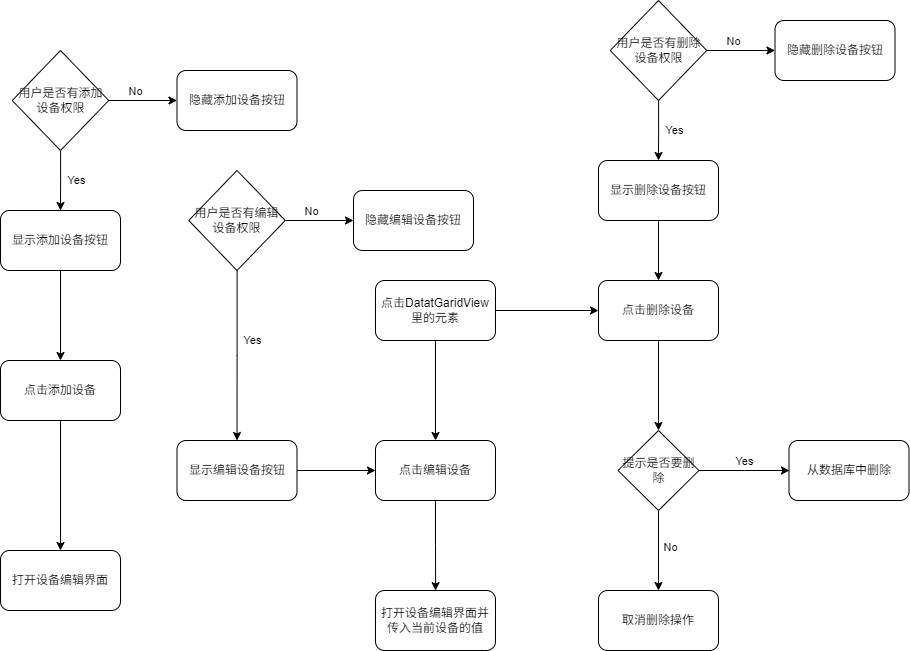

The diagram above was exported from draw.io. Its source (the exported page's mxGraphModel, read from the mxfile embedded in the PNG):
<mxGraphModel dx="1106" dy="1919" grid="1" gridSize="10" guides="1" tooltips="1" connect="1" arrows="1" fold="1" page="1" pageScale="1" pageWidth="827" pageHeight="1169" math="0" shadow="0">
  <root>
    <mxCell id="WIyWlLk6GJQsqaUBKTNV-0" />
    <mxCell id="WIyWlLk6GJQsqaUBKTNV-1" parent="WIyWlLk6GJQsqaUBKTNV-0" />
    <mxCell id="c7A8YVwcJYPzcYRmFqoz-34" value="打开设备编辑界面" style="rounded=1;whiteSpace=wrap;html=1;" parent="WIyWlLk6GJQsqaUBKTNV-1" vertex="1">
      <mxGeometry x="205" y="370" width="120" height="60" as="geometry" />
    </mxCell>
    <mxCell id="c7A8YVwcJYPzcYRmFqoz-35" value="打开设备编辑界面并传入当前设备的值" style="rounded=1;whiteSpace=wrap;html=1;" parent="WIyWlLk6GJQsqaUBKTNV-1" vertex="1">
      <mxGeometry x="580" y="410" width="120" height="60" as="geometry" />
    </mxCell>
    <mxCell id="c7A8YVwcJYPzcYRmFqoz-58" style="edgeStyle=orthogonalEdgeStyle;rounded=0;orthogonalLoop=1;jettySize=auto;html=1;exitX=1;exitY=0.5;exitDx=0;exitDy=0;entryX=0;entryY=0.5;entryDx=0;entryDy=0;" parent="WIyWlLk6GJQsqaUBKTNV-1" source="c7A8YVwcJYPzcYRmFqoz-37" target="c7A8YVwcJYPzcYRmFqoz-48" edge="1">
      <mxGeometry relative="1" as="geometry" />
    </mxCell>
    <mxCell id="c7A8YVwcJYPzcYRmFqoz-37" value="点击DatatGaridView里的元素" style="rounded=1;whiteSpace=wrap;html=1;" parent="WIyWlLk6GJQsqaUBKTNV-1" vertex="1">
      <mxGeometry x="580" y="100" width="120" height="60" as="geometry" />
    </mxCell>
    <mxCell id="c7A8YVwcJYPzcYRmFqoz-43" value="" style="edgeStyle=orthogonalEdgeStyle;rounded=0;orthogonalLoop=1;jettySize=auto;html=1;exitX=0.5;exitY=1;exitDx=0;exitDy=0;entryX=0.5;entryY=0;entryDx=0;entryDy=0;" parent="WIyWlLk6GJQsqaUBKTNV-1" source="c7A8YVwcJYPzcYRmFqoz-37" target="c7A8YVwcJYPzcYRmFqoz-45" edge="1">
      <mxGeometry relative="1" as="geometry">
        <mxPoint x="640" y="160" as="sourcePoint" />
        <mxPoint x="640" y="300" as="targetPoint" />
      </mxGeometry>
    </mxCell>
    <mxCell id="c7A8YVwcJYPzcYRmFqoz-44" style="edgeStyle=orthogonalEdgeStyle;rounded=0;orthogonalLoop=1;jettySize=auto;html=1;exitX=0.5;exitY=1;exitDx=0;exitDy=0;" parent="WIyWlLk6GJQsqaUBKTNV-1" source="c7A8YVwcJYPzcYRmFqoz-45" edge="1">
      <mxGeometry relative="1" as="geometry">
        <mxPoint x="640.0999999999999" y="410.0936170212767" as="targetPoint" />
      </mxGeometry>
    </mxCell>
    <mxCell id="c7A8YVwcJYPzcYRmFqoz-45" value="点击编辑设备" style="rounded=1;whiteSpace=wrap;html=1;" parent="WIyWlLk6GJQsqaUBKTNV-1" vertex="1">
      <mxGeometry x="580" y="260" width="120" height="60" as="geometry" />
    </mxCell>
    <mxCell id="c7A8YVwcJYPzcYRmFqoz-47" style="edgeStyle=orthogonalEdgeStyle;rounded=0;orthogonalLoop=1;jettySize=auto;html=1;exitX=0.5;exitY=1;exitDx=0;exitDy=0;entryX=0.5;entryY=0;entryDx=0;entryDy=0;" parent="WIyWlLk6GJQsqaUBKTNV-1" source="c7A8YVwcJYPzcYRmFqoz-48" target="c7A8YVwcJYPzcYRmFqoz-53" edge="1">
      <mxGeometry relative="1" as="geometry" />
    </mxCell>
    <mxCell id="c7A8YVwcJYPzcYRmFqoz-48" value="点击删除设备" style="whiteSpace=wrap;html=1;rounded=1;" parent="WIyWlLk6GJQsqaUBKTNV-1" vertex="1">
      <mxGeometry x="803" y="100" width="120" height="60" as="geometry" />
    </mxCell>
    <mxCell id="c7A8YVwcJYPzcYRmFqoz-49" value="" style="edgeStyle=orthogonalEdgeStyle;rounded=0;orthogonalLoop=1;jettySize=auto;html=1;" parent="WIyWlLk6GJQsqaUBKTNV-1" source="c7A8YVwcJYPzcYRmFqoz-53" edge="1">
      <mxGeometry relative="1" as="geometry">
        <mxPoint x="994" y="290" as="targetPoint" />
      </mxGeometry>
    </mxCell>
    <mxCell id="c7A8YVwcJYPzcYRmFqoz-50" value="Yes" style="edgeLabel;html=1;align=center;verticalAlign=middle;resizable=0;points=[];" parent="c7A8YVwcJYPzcYRmFqoz-49" vertex="1" connectable="0">
      <mxGeometry x="0.0148" y="2" relative="1" as="geometry">
        <mxPoint y="-8" as="offset" />
      </mxGeometry>
    </mxCell>
    <mxCell id="c7A8YVwcJYPzcYRmFqoz-51" style="edgeStyle=orthogonalEdgeStyle;rounded=0;orthogonalLoop=1;jettySize=auto;html=1;exitX=0.5;exitY=1;exitDx=0;exitDy=0;entryX=0.5;entryY=0;entryDx=0;entryDy=0;" parent="WIyWlLk6GJQsqaUBKTNV-1" source="c7A8YVwcJYPzcYRmFqoz-53" target="c7A8YVwcJYPzcYRmFqoz-54" edge="1">
      <mxGeometry relative="1" as="geometry" />
    </mxCell>
    <mxCell id="c7A8YVwcJYPzcYRmFqoz-52" value="No" style="edgeLabel;html=1;align=center;verticalAlign=middle;resizable=0;points=[];" parent="c7A8YVwcJYPzcYRmFqoz-51" vertex="1" connectable="0">
      <mxGeometry x="-0.0922" relative="1" as="geometry">
        <mxPoint x="11" as="offset" />
      </mxGeometry>
    </mxCell>
    <mxCell id="c7A8YVwcJYPzcYRmFqoz-53" value="提示是否要删除" style="rhombus;whiteSpace=wrap;html=1;" parent="WIyWlLk6GJQsqaUBKTNV-1" vertex="1">
      <mxGeometry x="822.5" y="250" width="81" height="80" as="geometry" />
    </mxCell>
    <mxCell id="c7A8YVwcJYPzcYRmFqoz-54" value="取消删除操作" style="rounded=1;whiteSpace=wrap;html=1;" parent="WIyWlLk6GJQsqaUBKTNV-1" vertex="1">
      <mxGeometry x="803" y="410" width="120" height="60" as="geometry" />
    </mxCell>
    <mxCell id="c7A8YVwcJYPzcYRmFqoz-55" value="从数据库中删除" style="rounded=1;whiteSpace=wrap;html=1;" parent="WIyWlLk6GJQsqaUBKTNV-1" vertex="1">
      <mxGeometry x="993.5" y="260" width="120" height="60" as="geometry" />
    </mxCell>
    <mxCell id="c7A8YVwcJYPzcYRmFqoz-56" style="edgeStyle=orthogonalEdgeStyle;rounded=0;orthogonalLoop=1;jettySize=auto;html=1;exitX=0.5;exitY=1;exitDx=0;exitDy=0;entryX=0.5;entryY=0;entryDx=0;entryDy=0;" parent="WIyWlLk6GJQsqaUBKTNV-1" source="c7A8YVwcJYPzcYRmFqoz-57" target="c7A8YVwcJYPzcYRmFqoz-34" edge="1">
      <mxGeometry relative="1" as="geometry">
        <mxPoint x="265" y="340" as="targetPoint" />
      </mxGeometry>
    </mxCell>
    <mxCell id="c7A8YVwcJYPzcYRmFqoz-57" value="点击添加设备" style="rounded=1;whiteSpace=wrap;html=1;" parent="WIyWlLk6GJQsqaUBKTNV-1" vertex="1">
      <mxGeometry x="205" y="180" width="120" height="60" as="geometry" />
    </mxCell>
    <mxCell id="kQOifpQYeRHmUG9mH4lI-2" value="" style="edgeStyle=orthogonalEdgeStyle;rounded=0;orthogonalLoop=1;jettySize=auto;html=1;" parent="WIyWlLk6GJQsqaUBKTNV-1" source="kQOifpQYeRHmUG9mH4lI-0" target="kQOifpQYeRHmUG9mH4lI-1" edge="1">
      <mxGeometry relative="1" as="geometry" />
    </mxCell>
    <mxCell id="kQOifpQYeRHmUG9mH4lI-4" value="Yes" style="edgeLabel;html=1;align=center;verticalAlign=middle;resizable=0;points=[];" parent="kQOifpQYeRHmUG9mH4lI-2" vertex="1" connectable="0">
      <mxGeometry x="-0.2768" y="-4" relative="1" as="geometry">
        <mxPoint x="19" y="8" as="offset" />
      </mxGeometry>
    </mxCell>
    <mxCell id="kQOifpQYeRHmUG9mH4lI-6" value="" style="edgeStyle=orthogonalEdgeStyle;rounded=0;orthogonalLoop=1;jettySize=auto;html=1;" parent="WIyWlLk6GJQsqaUBKTNV-1" source="kQOifpQYeRHmUG9mH4lI-0" target="kQOifpQYeRHmUG9mH4lI-5" edge="1">
      <mxGeometry relative="1" as="geometry" />
    </mxCell>
    <mxCell id="kQOifpQYeRHmUG9mH4lI-7" value="No" style="edgeLabel;html=1;align=center;verticalAlign=middle;resizable=0;points=[];" parent="kQOifpQYeRHmUG9mH4lI-6" vertex="1" connectable="0">
      <mxGeometry x="-0.2259" y="-1" relative="1" as="geometry">
        <mxPoint y="-11" as="offset" />
      </mxGeometry>
    </mxCell>
    <mxCell id="kQOifpQYeRHmUG9mH4lI-0" value="用户是否有添加设备权限" style="rhombus;whiteSpace=wrap;html=1;" parent="WIyWlLk6GJQsqaUBKTNV-1" vertex="1">
      <mxGeometry x="216.75" y="-130" width="96.5" height="100" as="geometry" />
    </mxCell>
    <mxCell id="kQOifpQYeRHmUG9mH4lI-3" style="edgeStyle=orthogonalEdgeStyle;rounded=0;orthogonalLoop=1;jettySize=auto;html=1;exitX=0.5;exitY=1;exitDx=0;exitDy=0;entryX=0.5;entryY=0;entryDx=0;entryDy=0;" parent="WIyWlLk6GJQsqaUBKTNV-1" source="kQOifpQYeRHmUG9mH4lI-1" target="c7A8YVwcJYPzcYRmFqoz-57" edge="1">
      <mxGeometry relative="1" as="geometry" />
    </mxCell>
    <mxCell id="kQOifpQYeRHmUG9mH4lI-1" value="显示添加设备按钮" style="rounded=1;whiteSpace=wrap;html=1;" parent="WIyWlLk6GJQsqaUBKTNV-1" vertex="1">
      <mxGeometry x="205" y="30" width="120" height="60" as="geometry" />
    </mxCell>
    <mxCell id="kQOifpQYeRHmUG9mH4lI-5" value="隐藏添加设备按钮" style="rounded=1;whiteSpace=wrap;html=1;" parent="WIyWlLk6GJQsqaUBKTNV-1" vertex="1">
      <mxGeometry x="381.5" y="-110" width="120" height="60" as="geometry" />
    </mxCell>
    <mxCell id="kQOifpQYeRHmUG9mH4lI-8" value="" style="edgeStyle=orthogonalEdgeStyle;rounded=0;orthogonalLoop=1;jettySize=auto;html=1;" parent="WIyWlLk6GJQsqaUBKTNV-1" source="kQOifpQYeRHmUG9mH4lI-12" target="kQOifpQYeRHmUG9mH4lI-13" edge="1">
      <mxGeometry relative="1" as="geometry" />
    </mxCell>
    <mxCell id="kQOifpQYeRHmUG9mH4lI-9" value="Yes" style="edgeLabel;html=1;align=center;verticalAlign=middle;resizable=0;points=[];" parent="kQOifpQYeRHmUG9mH4lI-8" vertex="1" connectable="0">
      <mxGeometry x="-0.2768" y="-4" relative="1" as="geometry">
        <mxPoint x="19" y="8" as="offset" />
      </mxGeometry>
    </mxCell>
    <mxCell id="kQOifpQYeRHmUG9mH4lI-10" value="" style="edgeStyle=orthogonalEdgeStyle;rounded=0;orthogonalLoop=1;jettySize=auto;html=1;" parent="WIyWlLk6GJQsqaUBKTNV-1" source="kQOifpQYeRHmUG9mH4lI-12" target="kQOifpQYeRHmUG9mH4lI-14" edge="1">
      <mxGeometry relative="1" as="geometry" />
    </mxCell>
    <mxCell id="kQOifpQYeRHmUG9mH4lI-11" value="No" style="edgeLabel;html=1;align=center;verticalAlign=middle;resizable=0;points=[];" parent="kQOifpQYeRHmUG9mH4lI-10" vertex="1" connectable="0">
      <mxGeometry x="-0.2259" y="-1" relative="1" as="geometry">
        <mxPoint y="-11" as="offset" />
      </mxGeometry>
    </mxCell>
    <mxCell id="kQOifpQYeRHmUG9mH4lI-12" value="用户是否有编辑设备权限" style="rhombus;whiteSpace=wrap;html=1;" parent="WIyWlLk6GJQsqaUBKTNV-1" vertex="1">
      <mxGeometry x="393.25" y="-10" width="96.5" height="100" as="geometry" />
    </mxCell>
    <mxCell id="kQOifpQYeRHmUG9mH4lI-15" style="edgeStyle=orthogonalEdgeStyle;rounded=0;orthogonalLoop=1;jettySize=auto;html=1;exitX=1;exitY=0.5;exitDx=0;exitDy=0;entryX=0;entryY=0.5;entryDx=0;entryDy=0;" parent="WIyWlLk6GJQsqaUBKTNV-1" source="kQOifpQYeRHmUG9mH4lI-13" target="c7A8YVwcJYPzcYRmFqoz-45" edge="1">
      <mxGeometry relative="1" as="geometry" />
    </mxCell>
    <mxCell id="kQOifpQYeRHmUG9mH4lI-13" value="显示编辑设备按钮" style="rounded=1;whiteSpace=wrap;html=1;" parent="WIyWlLk6GJQsqaUBKTNV-1" vertex="1">
      <mxGeometry x="381.5" y="260" width="120" height="60" as="geometry" />
    </mxCell>
    <mxCell id="kQOifpQYeRHmUG9mH4lI-14" value="隐藏编辑设备按钮" style="rounded=1;whiteSpace=wrap;html=1;" parent="WIyWlLk6GJQsqaUBKTNV-1" vertex="1">
      <mxGeometry x="558" y="10" width="120" height="60" as="geometry" />
    </mxCell>
    <mxCell id="kQOifpQYeRHmUG9mH4lI-16" value="" style="edgeStyle=orthogonalEdgeStyle;rounded=0;orthogonalLoop=1;jettySize=auto;html=1;" parent="WIyWlLk6GJQsqaUBKTNV-1" source="kQOifpQYeRHmUG9mH4lI-20" target="kQOifpQYeRHmUG9mH4lI-21" edge="1">
      <mxGeometry relative="1" as="geometry" />
    </mxCell>
    <mxCell id="kQOifpQYeRHmUG9mH4lI-17" value="Yes" style="edgeLabel;html=1;align=center;verticalAlign=middle;resizable=0;points=[];" parent="kQOifpQYeRHmUG9mH4lI-16" vertex="1" connectable="0">
      <mxGeometry x="-0.2768" y="-4" relative="1" as="geometry">
        <mxPoint x="19" y="8" as="offset" />
      </mxGeometry>
    </mxCell>
    <mxCell id="kQOifpQYeRHmUG9mH4lI-18" value="" style="edgeStyle=orthogonalEdgeStyle;rounded=0;orthogonalLoop=1;jettySize=auto;html=1;" parent="WIyWlLk6GJQsqaUBKTNV-1" source="kQOifpQYeRHmUG9mH4lI-20" target="kQOifpQYeRHmUG9mH4lI-22" edge="1">
      <mxGeometry relative="1" as="geometry" />
    </mxCell>
    <mxCell id="kQOifpQYeRHmUG9mH4lI-19" value="No" style="edgeLabel;html=1;align=center;verticalAlign=middle;resizable=0;points=[];" parent="kQOifpQYeRHmUG9mH4lI-18" vertex="1" connectable="0">
      <mxGeometry x="-0.2259" y="-1" relative="1" as="geometry">
        <mxPoint y="-11" as="offset" />
      </mxGeometry>
    </mxCell>
    <mxCell id="kQOifpQYeRHmUG9mH4lI-20" value="用户是否有删除设备权限" style="rhombus;whiteSpace=wrap;html=1;" parent="WIyWlLk6GJQsqaUBKTNV-1" vertex="1">
      <mxGeometry x="814.75" y="-180" width="96.5" height="100" as="geometry" />
    </mxCell>
    <mxCell id="kQOifpQYeRHmUG9mH4lI-24" style="edgeStyle=orthogonalEdgeStyle;rounded=0;orthogonalLoop=1;jettySize=auto;html=1;exitX=0.5;exitY=1;exitDx=0;exitDy=0;entryX=0.5;entryY=0;entryDx=0;entryDy=0;" parent="WIyWlLk6GJQsqaUBKTNV-1" source="kQOifpQYeRHmUG9mH4lI-21" target="c7A8YVwcJYPzcYRmFqoz-48" edge="1">
      <mxGeometry relative="1" as="geometry" />
    </mxCell>
    <mxCell id="kQOifpQYeRHmUG9mH4lI-21" value="显示删除设备按钮" style="rounded=1;whiteSpace=wrap;html=1;" parent="WIyWlLk6GJQsqaUBKTNV-1" vertex="1">
      <mxGeometry x="803" y="-20" width="120" height="60" as="geometry" />
    </mxCell>
    <mxCell id="kQOifpQYeRHmUG9mH4lI-22" value="隐藏删除设备按钮" style="rounded=1;whiteSpace=wrap;html=1;" parent="WIyWlLk6GJQsqaUBKTNV-1" vertex="1">
      <mxGeometry x="979.5" y="-160" width="120" height="60" as="geometry" />
    </mxCell>
  </root>
</mxGraphModel>